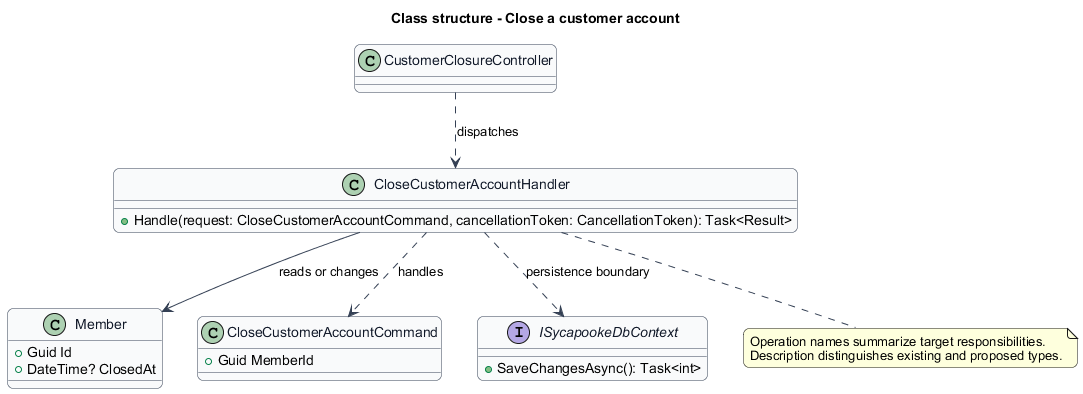

The diagram above was rendered by PlantUML. Its source (embedded in the PNG):
@startuml
skinparam backgroundColor #FFFFFF
skinparam shadowing false
skinparam roundcorner 12
skinparam defaultFontName Arial
skinparam ArrowColor #344054
title Class structure - Close a customer account
skinparam class {
 BorderColor #344054
 FontColor #101828
 BackgroundColor #F9FAFB
}
class "CustomerClosureController" as Entry {
}
class "CloseCustomerAccountHandler" as Handler {
 +Handle(request: CloseCustomerAccountCommand, cancellationToken: CancellationToken): Task<Result>
}
class "Member" as Model {
 +Guid Id
 +DateTime? ClosedAt
}
class "CloseCustomerAccountCommand" as Request {
 +Guid MemberId
}
Handler ..> Request : handles
Entry ..> Handler : dispatches
Handler --> Model : reads or changes
interface ISycapookeDbContext {
 +SaveChangesAsync(): Task<int>
}
Handler ..> ISycapookeDbContext : persistence boundary
note bottom of Handler
Operation names summarize target responsibilities.
Description distinguishes existing and proposed types.
end note
@enduml